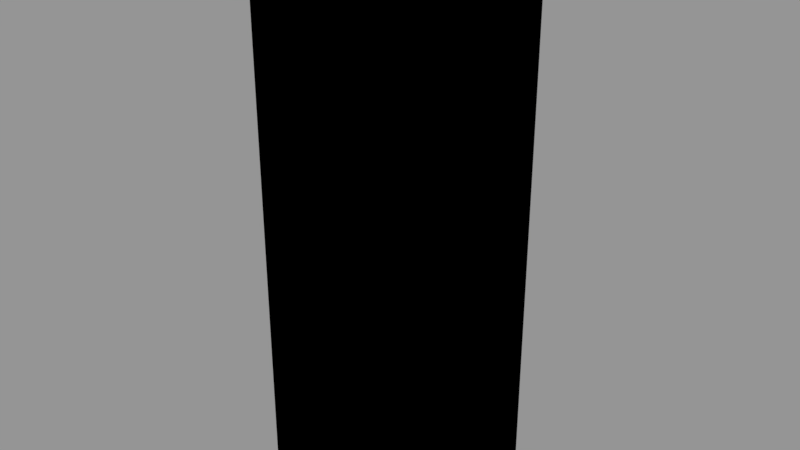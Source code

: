 # Source: animation.blend  (saved by Blender 2.79.0; exported with 4.5.12 LTS)
import bpy
from mathutils import Matrix  # noqa: F401  (used for matrix-valued properties, if any)

bpy.ops.wm.read_factory_settings(use_empty=True)
scene = bpy.context.scene
scene.name = 'Scene'

# ---- collections
col_collection_1 = bpy.data.collections.new('Collection 1'); scene.collection.children.link(col_collection_1)

# ---- images (referenced by path relative to the original .blend; pixels are not part of the script)
import os
ASSET_DIR = os.environ.get("B2B_ASSET_DIR", "")  # directory of the original .blend (textures are referenced by path, not embedded)
HERE = os.path.dirname(os.path.abspath(__file__))  # packed textures are extracted next to this script under _unpacked/

def load_image(name, relpath, width, height, colorspace="sRGB"):
    """Load a texture the original file referenced (path relative to the .blend, or extracted next to this script)."""
    p = next((c for c in (os.path.join(HERE, relpath), os.path.join(ASSET_DIR, relpath)) if relpath and os.path.exists(c)), "")
    if p:
        img = bpy.data.images.load(p, check_existing=True)
        img.name = name
    else:  # same state as the original file: an image datablock whose file is absent (Cycles renders it pink)
        img = bpy.data.images.new(name, width, height)
        img.source = "FILE"
        img.filepath = "//" + (relpath or name)
    img.colorspace_settings.name = colorspace
    return img
img_stone_jpg = load_image('stone.jpg', 'stone.jpg', 1024, 1024, 'sRGB')
img_normalmap_png = load_image('normalmap.png', 'normalmap.png', 1024, 1024, 'sRGB')

# ---- materials (node trees are filled in below, after node groups)
mat_material_001 = bpy.data.materials.new('Material.001')
mat_material_001.alpha_threshold = 0.0
mat_material_001.roughness = 0.5

# ---- node groups
ng_gltf_metallic_roughness = bpy.data.node_groups.new('glTF Metallic Roughness', 'ShaderNodeTree')
_N = ng_gltf_metallic_roughness.nodes; _L = ng_gltf_metallic_roughness.links

# ---- material node trees
mat_material_001.use_nodes = True; mat_material_001.node_tree.nodes.clear()
_N = mat_material_001.node_tree.nodes; _L = mat_material_001.node_tree.links
n0 = _N.new('ShaderNodeGroup'); n0.name = 'Group'; n0.location = (252, 500)
n0.node_tree = ng_gltf_metallic_roughness
n0.inputs[1].default_value = (0.7634, 0.9658, 1.0, 1.0)
n0.inputs[2].default_value = (1.0, 0.1752, 0.2701, 1.0)
n0.inputs[3].default_value = 0.4
n0.inputs[4].default_value = 0.6
n0.inputs[6].default_value = 1.0
n0.inputs[7].default_value = (1.0, 1.0, 1.0, 1.0)
n0.inputs[8].default_value = 1.0
n0.inputs[9].default_value = (1.0, 1.0, 1.0, 1.0)
n0.inputs[10].default_value = (0.0, 0.0, 0.0, 1.0)
n0.inputs[11].default_value = 1.0
n0.inputs[12].default_value = 0.5
n0.inputs[13].default_value = 0.0
n0.inputs[14].default_value = 0.0
n0.inputs[15].default_value = 0.0
n0.inputs[16].default_value = (0.0, 0.0, 0.0, 1.0)
n1 = _N.new('ShaderNodeTexImage'); n1.name = 'Image Texture'; n1.location = (52, 524)
n1.width = 140
n1.image = img_stone_jpg
n2 = _N.new('ShaderNodeTexImage'); n2.name = 'Image Texture.001'; n2.location = (56, 248)
n2.width = 140
n2.image = img_normalmap_png
_L.new(n1.outputs[0], n0.inputs[0])
_L.new(n2.outputs[0], n0.inputs[5])

# ---- meshes
me_plane = bpy.data.meshes.new('Plane')
me_plane.from_pydata([(-1.0, -1.0, 0.0), (1.0, -1.0, 0.0), (-1.0, 1.0, 0.0), (1.0, 1.0, 0.0), (-1.0, -1.0, 0.7479), (1.0, -1.0, 0.7479), (-1.0, 1.0, 0.7479), (1.0, 1.0, 0.7479), (-1.0, -1.0, 1.451), (1.0, -1.0, 1.451), (-1.0, 1.0, 1.451), (1.0, 1.0, 1.451), (-1.0, -1.0, 2.162), (1.0, -1.0, 2.162), (-1.0, 1.0, 2.162), (1.0, 1.0, 2.162), (-1.0, -1.0, 2.787), (1.0, -1.0, 2.787), (-1.0, 1.0, 2.787), (1.0, 1.0, 2.787), (-1.0, -1.0, 3.408), (1.0, -1.0, 3.408), (-1.0, 1.0, 3.408), (1.0, 1.0, 3.408), (-1.0, -1.0, 4.069), (1.0, -1.0, 4.069), (-1.0, 1.0, 4.069), (1.0, 1.0, 4.069), (-1.0, -1.0, 4.671), (1.0, -1.0, 4.671), (-1.0, 1.0, 4.671), (1.0, 1.0, 4.671), (-1.0, -1.0, 5.171), (1.0, -1.0, 5.171), (-1.0, 1.0, 5.171), (1.0, 1.0, 5.171), (-1.0, -1.0, 5.642), (1.0, -1.0, 5.642), (-1.0, 1.0, 5.642), (1.0, 1.0, 5.642), (-1.0, -1.0, 6.138), (1.0, -1.0, 6.138), (-1.0, 1.0, 6.138), (1.0, 1.0, 6.138), (-1.0, -1.0, 6.645), (1.0, -1.0, 6.645), (-1.0, 1.0, 6.645), (1.0, 1.0, 6.645)], [], [(2, 1, 0), (4, 10, 6), (3, 5, 1), (0, 6, 2), (2, 7, 3), (1, 4, 0), (10, 15, 11), (6, 11, 7), (5, 8, 4), (7, 9, 5), (15, 17, 13), (9, 12, 8), (11, 13, 9), (8, 14, 10), (18, 23, 19), (12, 18, 14), (14, 19, 15), (13, 16, 12), (21, 24, 20), (17, 20, 16), (19, 21, 17), (16, 22, 18), (27, 29, 25), (23, 25, 21), (20, 26, 22), (22, 27, 23), (30, 35, 31), (24, 30, 26), (26, 31, 27), (25, 28, 24), (35, 37, 33), (29, 32, 28), (31, 33, 29), (28, 34, 30), (39, 41, 37), (32, 38, 34), (34, 39, 35), (33, 36, 32), (42, 47, 43), (36, 42, 38), (38, 43, 39), (37, 40, 36), (45, 46, 44), (41, 44, 40), (43, 45, 41), (40, 46, 42), (2, 3, 1), (4, 8, 10), (3, 7, 5), (0, 4, 6), (2, 6, 7), (1, 5, 4), (10, 14, 15), (6, 10, 11), (5, 9, 8), (7, 11, 9), (15, 19, 17), (9, 13, 12), (11, 15, 13), (8, 12, 14), (18, 22, 23), (12, 16, 18), (14, 18, 19), (13, 17, 16), (21, 25, 24), (17, 21, 20), (19, 23, 21), (16, 20, 22), (27, 31, 29), (23, 27, 25), (20, 24, 26), (22, 26, 27), (30, 34, 35), (24, 28, 30), (26, 30, 31), (25, 29, 28), (35, 39, 37), (29, 33, 32), (31, 35, 33), (28, 32, 34), (39, 43, 41), (32, 36, 38), (34, 38, 39), (33, 37, 36), (42, 46, 47), (36, 40, 42), (38, 42, 43), (37, 41, 40), (45, 47, 46), (41, 45, 44), (43, 47, 45), (40, 44, 46)])
_uv = me_plane.uv_layers.new(name='UVMap')
_uv.uv.foreach_set('vector', [3.725e-08, 1.0, 0.25, 0.7686, 0.25, 1.0, 1.192e-07, 0.6821, 0.25, 0.6008, 0.25, 0.6821, 0.75, 0.7686, 1.0, 0.6821, 1.0, 0.7686, 1.341e-07, 0.7686, 0.25, 0.6821, 0.25, 0.7686, 0.5, 0.0, 0.25, 0.08652, 0.25, 3.447e-08, 0.5, 0.7686, 0.75, 0.6821, 0.75, 0.7686, 0.5, 0.1679, 0.25, 0.25, 0.25, 0.1679, 0.5, 0.08652, 0.25, 0.1679, 0.25, 0.08652, 0.5, 0.6821, 0.75, 0.6008, 0.75, 0.6821, 0.75, 0.6821, 1.0, 0.6008, 1.0, 0.6821, 0.75, 0.5186, 1.0, 0.4462, 1.0, 0.5186, 0.5, 0.6008, 0.75, 0.5186, 0.75, 0.6008, 0.75, 0.6008, 1.0, 0.5186, 1.0, 0.6008, 1.043e-07, 0.6008, 0.25, 0.5186, 0.25, 0.6008, 0.5, 0.3224, 0.25, 0.3942, 0.25, 0.3224, 8.941e-08, 0.5186, 0.25, 0.4462, 0.25, 0.5186, 0.5, 0.25, 0.25, 0.3224, 0.25, 0.25, 0.5, 0.5186, 0.75, 0.4462, 0.75, 0.5186, 0.5, 0.3744, 0.75, 0.2979, 0.75, 0.3744, 0.5, 0.4462, 0.75, 0.3744, 0.75, 0.4462, 0.75, 0.4462, 1.0, 0.3744, 1.0, 0.4462, 7.451e-08, 0.4462, 0.25, 0.3744, 0.25, 0.4462, 0.75, 0.2979, 1.0, 0.2283, 1.0, 0.2979, 0.75, 0.3744, 1.0, 0.2979, 1.0, 0.3744, 7.451e-08, 0.3744, 0.25, 0.2979, 0.25, 0.3744, 0.5, 0.3942, 0.25, 0.4707, 0.25, 0.3942, 0.5, 0.5403, 0.25, 0.5982, 0.25, 0.5403, 4.47e-08, 0.2979, 0.25, 0.2283, 0.25, 0.2979, 0.5, 0.4707, 0.25, 0.5403, 0.25, 0.4707, 0.5, 0.2979, 0.75, 0.2283, 0.75, 0.2979, 0.75, 0.1705, 1.0, 0.116, 1.0, 0.1705, 0.5, 0.2283, 0.75, 0.1705, 0.75, 0.2283, 0.75, 0.2283, 1.0, 0.1705, 1.0, 0.2283, 4.47e-08, 0.2283, 0.25, 0.1705, 0.25, 0.2283, 0.75, 0.116, 1.0, 0.05859, 1.0, 0.116, 2.98e-08, 0.1705, 0.25, 0.116, 0.25, 0.1705, 0.5, 0.5982, 0.25, 0.6526, 0.25, 0.5982, 0.5, 0.1705, 0.75, 0.116, 0.75, 0.1705, 0.5, 0.71, 0.25, 0.7686, 0.25, 0.71, 1.49e-08, 0.116, 0.25, 0.05859, 0.25, 0.116, 0.5, 0.6526, 0.25, 0.71, 0.25, 0.6526, 0.5, 0.116, 0.75, 0.05859, 0.75, 0.116, 0.5, 0.7686, 0.75, 1.0, 0.5, 1.0, 0.5, 0.05859, 0.75, 0.0, 0.75, 0.05859, 0.75, 0.05859, 1.0, 1.103e-07, 1.0, 0.05859, 0.0, 0.05859, 0.25, 0.0, 0.25, 0.05859, 3.725e-08, 1.0, 0.0, 0.7686, 0.25, 0.7686, 1.192e-07, 0.6821, 1.043e-07, 0.6008, 0.25, 0.6008, 0.75, 0.7686, 0.75, 0.6821, 1.0, 0.6821, 1.341e-07, 0.7686, 1.192e-07, 0.6821, 0.25, 0.6821, 0.5, 0.0, 0.5, 0.08652, 0.25, 0.08652, 0.5, 0.7686, 0.5, 0.6821, 0.75, 0.6821, 0.5, 0.1679, 0.5, 0.25, 0.25, 0.25, 0.5, 0.08652, 0.5, 0.1679, 0.25, 0.1679, 0.5, 0.6821, 0.5, 0.6008, 0.75, 0.6008, 0.75, 0.6821, 0.75, 0.6008, 1.0, 0.6008, 0.75, 0.5186, 0.75, 0.4462, 1.0, 0.4462, 0.5, 0.6008, 0.5, 0.5186, 0.75, 0.5186, 0.75, 0.6008, 0.75, 0.5186, 1.0, 0.5186, 1.043e-07, 0.6008, 8.941e-08, 0.5186, 0.25, 0.5186, 0.5, 0.3224, 0.5, 0.3942, 0.25, 0.3942, 8.941e-08, 0.5186, 7.451e-08, 0.4462, 0.25, 0.4462, 0.5, 0.25, 0.5, 0.3224, 0.25, 0.3224, 0.5, 0.5186, 0.5, 0.4462, 0.75, 0.4462, 0.5, 0.3744, 0.5, 0.2979, 0.75, 0.2979, 0.5, 0.4462, 0.5, 0.3744, 0.75, 0.3744, 0.75, 0.4462, 0.75, 0.3744, 1.0, 0.3744, 7.451e-08, 0.4462, 7.451e-08, 0.3744, 0.25, 0.3744, 0.75, 0.2979, 0.75, 0.2283, 1.0, 0.2283, 0.75, 0.3744, 0.75, 0.2979, 1.0, 0.2979, 7.451e-08, 0.3744, 4.47e-08, 0.2979, 0.25, 0.2979, 0.5, 0.3942, 0.5, 0.4707, 0.25, 0.4707, 0.5, 0.5403, 0.5, 0.5982, 0.25, 0.5982, 4.47e-08, 0.2979, 4.47e-08, 0.2283, 0.25, 0.2283, 0.5, 0.4707, 0.5, 0.5403, 0.25, 0.5403, 0.5, 0.2979, 0.5, 0.2283, 0.75, 0.2283, 0.75, 0.1705, 0.75, 0.116, 1.0, 0.116, 0.5, 0.2283, 0.5, 0.1705, 0.75, 0.1705, 0.75, 0.2283, 0.75, 0.1705, 1.0, 0.1705, 4.47e-08, 0.2283, 2.98e-08, 0.1705, 0.25, 0.1705, 0.75, 0.116, 0.75, 0.05859, 1.0, 0.05859, 2.98e-08, 0.1705, 1.49e-08, 0.116, 0.25, 0.116, 0.5, 0.5982, 0.5, 0.6526, 0.25, 0.6526, 0.5, 0.1705, 0.5, 0.116, 0.75, 0.116, 0.5, 0.71, 0.5, 0.7686, 0.25, 0.7686, 1.49e-08, 0.116, 0.0, 0.05859, 0.25, 0.05859, 0.5, 0.6526, 0.5, 0.71, 0.25, 0.71, 0.5, 0.116, 0.5, 0.05859, 0.75, 0.05859, 0.5, 0.7686, 0.75, 0.7686, 0.75, 1.0, 0.5, 0.05859, 0.5, 0.0, 0.75, 0.0, 0.75, 0.05859, 0.75, 0.0, 1.0, 1.103e-07, 0.0, 0.05859, 0.0, 0.0, 0.25, 0.0])
me_plane.materials.append(mat_material_001)
me_plane.use_remesh_preserve_volume = False
me_plane.use_remesh_preserve_attributes = False
me_plane.use_mirror_vertex_groups = False
me_plane.update()
arm_armature = bpy.data.armatures.new('Armature')  # bones are not reproduced

# ---- objects
ob_armature = bpy.data.objects.new('Armature', arm_armature)
ob_plane = bpy.data.objects.new('Plane', me_plane)

# ---- transforms, parenting, visibility, modifiers, constraints
ob_armature.location = (0.03112, -0.006646, -0.03434)
ob_armature.show_in_front = True
ob_armature.lineart.crease_threshold = 0.0
ob_plane.parent = ob_armature
ob_plane.matrix_parent_inverse = Matrix(((1.0, 0.0, 0.0, -0.03112), (0.0, 1.0, 0.0, 0.006646), (0.0, 0.0, 1.0, 0.03434), (0.0, 0.0, 0.0, 1.0)))
ob_plane.location = (0.0, 0.0, 0.0)
ob_plane.lineart.crease_threshold = 0.0
_vg = ob_plane.vertex_groups.new(name='root')
for _i, _w in zip([0, 1, 2, 3, 4, 5, 6, 7, 8, 9, 10, 11, 12, 13, 14, 15, 16, 17, 18, 19, 20, 21, 22, 23, 24, 25, 26, 27], [0.9781, 0.9782, 0.9761, 0.9792, 0.9541, 0.9564, 0.953, 0.9562, 0.8855, 0.8899, 0.8844, 0.889, 0.7036, 0.7085, 0.7025, 0.7075, 0.3008, 0.2959, 0.3018, 0.297, 0.129, 0.1242, 0.13, 0.1253, 0.05308, 0.05011, 0.05369, 0.05076]): _vg.add([_i], _w, 'REPLACE')
_vg = ob_plane.vertex_groups.new(name='Bone_001')
for _i, _w in zip([4, 5, 6, 7, 8, 9, 10, 11, 12, 13, 14, 15, 16, 17, 18, 19, 20, 21, 22, 23, 24, 25, 26, 27, 28, 29, 30, 31, 32, 33, 34, 35, 36, 37, 38, 39, 40, 41, 42, 43, 44, 46], [0.03496, 0.03091, 0.03688, 0.03124, 0.1058, 0.1022, 0.1068, 0.1029, 0.274, 0.2706, 0.2747, 0.2713, 0.6461, 0.6539, 0.6445, 0.6522, 0.7472, 0.7566, 0.7452, 0.7545, 0.6448, 0.6526, 0.6432, 0.6509, 0.2878, 0.2848, 0.2884, 0.2854, 0.1457, 0.1417, 0.1467, 0.1425, 0.07723, 0.07406, 0.07821, 0.07453, 0.03267, 0.02897, 0.03494, 0.02871, 0.000546, 0.004174]): _vg.add([_i], _w, 'REPLACE')
_vg = ob_plane.vertex_groups.new(name='Bone_002')
for _i, _w in zip([16, 17, 18, 19, 20, 21, 22, 23, 24, 25, 26, 27, 28, 29, 30, 31, 32, 33, 34, 35, 36, 37, 38, 39, 40, 41, 42, 43, 44, 45, 46, 47], [0.05312, 0.05016, 0.05373, 0.0508, 0.1239, 0.1192, 0.1248, 0.1202, 0.3022, 0.2973, 0.3031, 0.2984, 0.6886, 0.6933, 0.6876, 0.6923, 0.8423, 0.8473, 0.8412, 0.8464, 0.9165, 0.9202, 0.9153, 0.9196, 0.9553, 0.9574, 0.954, 0.9575, 0.9727, 0.9731, 0.9707, 0.9743]): _vg.add([_i], _w, 'REPLACE')
_m = ob_plane.modifiers.new('Armature', 'ARMATURE')
_m.object = ob_armature

# ---- collection membership
col_collection_1.objects.link(ob_armature)
col_collection_1.objects.link(ob_plane)

# ---- scene / render settings (as saved in the file)
scene.frame_start = 0; scene.frame_end = 100; scene.frame_set(35)
scene.render.engine = 'CYCLES'
scene.render.resolution_percentage = 50
scene.render.dither_intensity = 0.0
scene.cycles.use_denoising = False
scene.cycles.samples = 128
scene.cycles.sampling_pattern = 'TABULATED_SOBOL'
scene.cycles.use_adaptive_sampling = False
scene.cycles.use_light_tree = False
scene.cycles.blur_glossy = 0.0
scene.cycles.sample_clamp_indirect = 0.0
scene.view_settings.view_transform = 'Standard'
bpy.context.view_layer.update()

# ---- added for rendering (the .blend has no active camera and no usable light): camera, sun + grey world if the file has none
cam_auto = bpy.data.cameras.new('AutoCamera')
cam_auto.lens = 50.0
cam_auto.sensor_width = 36.0
cam_auto.clip_end = 1000.0
ob_auto_camera = bpy.data.objects.new('AutoCamera', cam_auto)
scene.collection.objects.link(ob_auto_camera)
ob_auto_camera.location = (6.73355, -8.04952, 8.69265)
ob_auto_camera.rotation_euler = (1.09748, -7.21219e-08, 0.694738)
scene.camera = ob_auto_camera
light_auto_sun = bpy.data.lights.new('AutoSun', 'SUN')
light_auto_sun.energy = 3.0
light_auto_sun.angle = 0.0523599
ob_auto_sun = bpy.data.objects.new('AutoSun', light_auto_sun)
scene.collection.objects.link(ob_auto_sun)
ob_auto_sun.rotation_euler = (0.872665, 0.174533, 0.523599)
if scene.world is None:
    world_auto = bpy.data.worlds.new('AutoWorld')
    world_auto.color = (0.3, 0.3, 0.3)
    scene.world = world_auto
bpy.context.view_layer.update()

